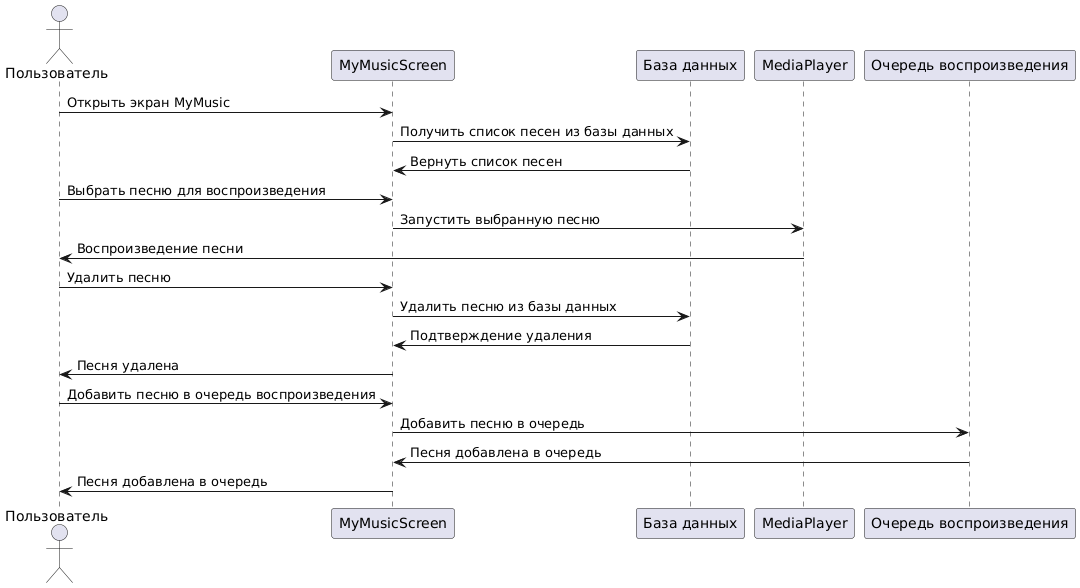

The diagram above was rendered by PlantUML. Its source (embedded in the PNG):
@startuml
actor "Пользователь" as User
participant "MyMusicScreen" as MyMusic
participant "База данных" as Database
participant "MediaPlayer" as Player
participant "Очередь воспроизведения" as Queue

User -> MyMusic : Открыть экран MyMusic
MyMusic -> Database : Получить список песен из базы данных
Database -> MyMusic : Вернуть список песен

User -> MyMusic : Выбрать песню для воспроизведения
MyMusic -> Player : Запустить выбранную песню
Player -> User : Воспроизведение песни

User -> MyMusic : Удалить песню
MyMusic -> Database : Удалить песню из базы данных
Database -> MyMusic : Подтверждение удаления
MyMusic -> User : Песня удалена

User -> MyMusic : Добавить песню в очередь воспроизведения
MyMusic -> Queue : Добавить песню в очередь
Queue -> MyMusic : Песня добавлена в очередь
MyMusic -> User : Песня добавлена в очередь
@enduml